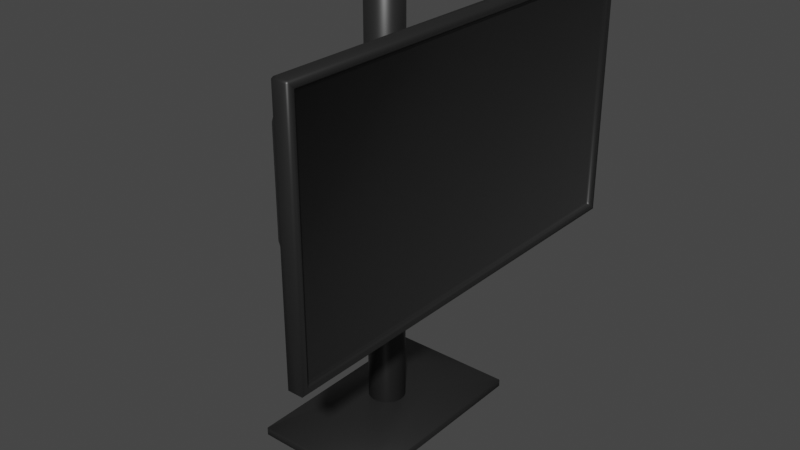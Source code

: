 # Source: monitor.blend  (saved by Blender 2.93.21; exported with 4.5.12 LTS)
import bpy
from mathutils import Matrix  # noqa: F401  (used for matrix-valued properties, if any)

bpy.ops.wm.read_factory_settings(use_empty=True)
scene = bpy.context.scene
scene.name = 'Scene'

# ---- collections
col_collection = bpy.data.collections.new('Collection'); scene.collection.children.link(col_collection)

# ---- materials (node trees are filled in below, after node groups)
mat_material = bpy.data.materials.new('Material')
mat_material.alpha_threshold = 0.0
mat_material.use_transparent_shadow = False
mat_material.diffuse_color = (0.01764, 0.01764, 0.01764, 1.0)
mat_material.line_color = (0.0, 0.0, 0.0, 1.0)

# ---- material node trees
mat_material.use_nodes = True; mat_material.node_tree.nodes.clear()
_N = mat_material.node_tree.nodes; _L = mat_material.node_tree.links
n0 = _N.new('ShaderNodeOutputMaterial'); n0.name = 'Material Output'; n0.location = (300, 300)
n1 = _N.new('ShaderNodeBsdfPrincipled'); n1.name = 'Principled BSDF'; n1.location = (10, 300)
n1.distribution = 'GGX'
n1.subsurface_method = 'BURLEY'
n1.inputs[0].default_value = (0.01764, 0.01764, 0.01764, 1.0)
n1.inputs[2].default_value = 0.4
n1.inputs[3].default_value = 1.45
n1.inputs[27].default_value = (0.0, 0.0, 0.0, 1.0)
n1.inputs[28].default_value = 1.0
_L.new(n1.outputs[0], n0.inputs[0])
n0.is_active_output = True

# ---- world
world_world = bpy.data.worlds.new('World'); scene.world = world_world
world_world.use_nodes = True; world_world.node_tree.nodes.clear()
_N = world_world.node_tree.nodes; _L = world_world.node_tree.links
n0 = _N.new('ShaderNodeOutputWorld'); n0.name = 'World Output'; n0.location = (300, 300)
n1 = _N.new('ShaderNodeBackground'); n1.name = 'Background'; n1.location = (10, 300)
n1.inputs[0].default_value = (0.05088, 0.05088, 0.05088, 1.0)
_L.new(n1.outputs[0], n0.inputs[0])
n0.is_active_output = True
world_world.color = (0.05088, 0.05088, 0.05088)
world_world.use_sun_shadow = False
world_world.sun_shadow_jitter_overblur = 0.0

# ---- meshes
me_cube = bpy.data.meshes.new('Cube')
me_cube.from_pydata([(0.01, 0.24, 0.14), (0.01, 0.24, -0.14), (0.01, -0.24, 0.14), (0.01, -0.24, -0.14), (-0.01, 0.25, 0.15), (-0.01, 0.25, -0.15), (-0.01, -0.25, 0.15), (-0.01, -0.25, -0.15), (-0.01, -0.25, 0.0), (-0.01, 0.25, 0.0), (-0.01, 0.0, 0.15), (-0.01, 0.0, 0.0), (-0.01, -0.25, 0.1134), (-0.01, 0.25, 0.1134), (-0.01, 0.0, 0.1134), (-0.02349, 0.2312, 0.1091), (-0.02349, 0.2312, 0.004253), (-0.03845, 0.0, 0.1091), (-0.03845, 0.0, 0.004253), (-0.02349, -0.2312, 0.004253), (-0.02349, -0.2312, 0.1091), (0.01, 0.25, 0.15), (0.01, 0.25, -0.15), (0.01, -0.25, 0.15), (0.01, -0.25, -0.15), (0.005, 0.24, 0.14), (0.005, 0.24, -0.14), (0.005, -0.24, 0.14), (0.005, -0.24, -0.14)], [], [(21, 4, 10, 6, 23), (24, 23, 6, 12, 8, 7), (5, 22, 24, 7), (3, 1, 26, 28), (5, 9, 13, 4, 21, 22), (14, 13, 15, 17), (7, 8, 11, 9, 5), (12, 6, 10, 14), (14, 10, 4, 13), (11, 8, 19, 18), (18, 17, 15, 16), (19, 20, 17, 18), (9, 11, 18, 16), (8, 12, 20, 19), (13, 9, 16, 15), (12, 14, 17, 20), (0, 1, 22, 21), (3, 2, 23, 24), (2, 0, 21, 23), (1, 3, 24, 22), (26, 25, 27, 28), (2, 3, 28, 27), (0, 2, 27, 25), (1, 0, 25, 26)])
me_cube.polygons.foreach_set('use_smooth', [True] * 24)
_uv = me_cube.uv_layers.new(name='UVMap')
_uv.uv.foreach_set('vector', [0.625, 0.5, 0.875, 0.5, 0.875, 0.625, 0.875, 0.75, 0.625, 0.75, 0.375, 0.75, 0.625, 0.75, 0.625, 1.0, 0.5625, 1.0, 0.5, 1.0, 0.375, 1.0, 0.125, 0.5, 0.375, 0.5, 0.375, 0.75, 0.125, 0.75, 0.3833, 0.745, 0.3833, 0.505, 0.3833, 0.505, 0.3833, 0.745, 0.375, 0.25, 0.5, 0.25, 0.5625, 0.25, 0.625, 0.25, 0.625, 0.5, 0.375, 0.5, 0.5625, 0.125, 0.5625, 0.25, 0.5625, 0.25, 0.5625, 0.125, 0.375, 0.0, 0.5, 0.0, 0.5, 0.125, 0.5, 0.25, 0.375, 0.25, 0.5625, 0.0, 0.625, 0.0, 0.625, 0.125, 0.5625, 0.125, 0.5625, 0.125, 0.625, 0.125, 0.625, 0.25, 0.5625, 0.25, 0.5, 0.125, 0.5, 0.0, 0.5, 0.0, 0.5, 0.125, 0.5, 0.125, 0.5625, 0.125, 0.5625, 0.25, 0.5, 0.25, 0.5, 0.0, 0.5625, 0.0, 0.5625, 0.125, 0.5, 0.125, 0.5, 0.25, 0.5, 0.125, 0.5, 0.125, 0.5, 0.25, 0.5, 1.0, 0.5625, 1.0, 0.5625, 1.0, 0.5, 1.0, 0.5625, 0.25, 0.5, 0.25, 0.5, 0.25, 0.5625, 0.25, 0.5625, 0.0, 0.5625, 0.125, 0.5625, 0.125, 0.5625, 0.0, 0.6167, 0.505, 0.3833, 0.505, 0.375, 0.5, 0.625, 0.5, 0.3833, 0.745, 0.6167, 0.745, 0.625, 0.75, 0.375, 0.75, 0.6167, 0.745, 0.6167, 0.505, 0.625, 0.5, 0.625, 0.75, 0.3833, 0.505, 0.3833, 0.745, 0.375, 0.75, 0.375, 0.5, 0.3833, 0.505, 0.6167, 0.505, 0.6167, 0.745, 0.3833, 0.745, 0.6167, 0.745, 0.3833, 0.745, 0.3833, 0.745, 0.6167, 0.745, 0.6167, 0.505, 0.6167, 0.745, 0.6167, 0.745, 0.6167, 0.505, 0.3833, 0.505, 0.6167, 0.505, 0.6167, 0.505, 0.3833, 0.505])
me_cube.materials.append(mat_material)
me_cube.use_remesh_preserve_volume = False
me_cube.use_remesh_preserve_attributes = False
me_cube.use_mirror_vertex_groups = False
me_cube.update()
me_cube_001 = bpy.data.meshes.new('Cube.001')
me_cube_001.from_pydata([(0.05866, -0.03863, 0.121), (0.05866, -0.03863, 0.1983), (0.05866, 0.03863, 0.121), (0.05866, 0.03863, 0.1983), (0.06866, -0.05, 0.1097), (0.06866, -0.05, 0.2097), (0.06866, 0.05, 0.1097), (0.06866, 0.05, 0.2097), (7.451e-09, 0.02163, -0.2475), (7.451e-09, 0.02163, 0.2525), (0.00422, 0.02122, -0.2475), (0.00422, 0.02122, 0.2525), (0.008279, 0.01999, -0.2475), (0.008279, 0.01999, 0.2525), (0.01202, 0.01799, -0.2475), (0.01202, 0.01799, 0.2525), (0.0153, 0.0153, -0.2475), (0.0153, 0.0153, 0.2525), (0.01799, 0.01202, -0.2475), (0.01799, 0.01202, 0.2525), (0.01999, 0.008279, -0.2475), (0.01999, 0.008279, 0.2525), (0.02122, 0.00422, -0.2475), (0.02122, 0.00422, 0.2525), (0.02163, 1.964e-09, -0.2475), (0.02163, 1.964e-09, 0.2525), (0.02122, -0.00422, -0.2475), (0.02122, -0.00422, 0.2525), (0.01999, -0.008279, -0.2475), (0.01999, -0.008279, 0.2525), (0.01799, -0.01202, -0.2475), (0.01799, -0.01202, 0.2525), (0.0153, -0.0153, -0.2475), (0.0153, -0.0153, 0.2525), (0.01202, -0.01799, -0.2475), (0.01202, -0.01799, 0.2525), (0.008279, -0.01999, -0.2475), (0.008279, -0.01999, 0.2525), (0.00422, -0.02122, -0.2475), (0.00422, -0.02122, 0.2525), (7.451e-09, -0.02163, -0.2475), (7.451e-09, -0.02163, 0.2525), (-0.00422, -0.02122, -0.2475), (-0.00422, -0.02122, 0.2525), (-0.008279, -0.01999, -0.2475), (-0.008279, -0.01999, 0.2525), (-0.01202, -0.01799, -0.2475), (-0.01202, -0.01799, 0.2525), (-0.0153, -0.0153, -0.2475), (-0.0153, -0.0153, 0.2525), (-0.01799, -0.01202, -0.2475), (-0.01799, -0.01202, 0.2525), (-0.01999, -0.008279, -0.2475), (-0.01999, -0.008279, 0.2525), (-0.02122, -0.00422, -0.2475), (-0.02122, -0.00422, 0.2525), (-0.02163, 3.168e-09, -0.2475), (-0.02163, 3.168e-09, 0.2525), (-0.02122, 0.00422, -0.2475), (-0.02122, 0.00422, 0.2525), (-0.01999, 0.008279, -0.2475), (-0.01999, 0.008279, 0.2525), (-0.01799, 0.01202, -0.2475), (-0.01799, 0.01202, 0.2525), (-0.0153, 0.0153, -0.2475), (-0.0153, 0.0153, 0.2525), (-0.01202, 0.01799, -0.2475), (-0.01202, 0.01799, 0.2525), (-0.008279, 0.01999, -0.2475), (-0.008279, 0.01999, 0.2525), (-0.00422, 0.02122, -0.2475), (-0.00422, 0.02122, 0.2525), (0.01341, -0.01, 0.1497), (0.01341, -0.01, 0.1697), (0.01341, 0.01, 0.1497), (0.01341, 0.01, 0.1697), (0.06341, -0.01, 0.1497), (0.06341, -0.01, 0.1697), (0.06341, 0.01, 0.1497), (0.06341, 0.01, 0.1697), (7.451e-09, 0.02524, 0.1467), (7.451e-09, 0.02524, 0.1751), (0.004924, 0.02475, 0.1467), (0.004924, 0.02475, 0.1751), (0.009658, 0.02332, 0.1467), (0.009658, 0.02332, 0.1751), (0.01402, 0.02099, 0.1467), (0.01402, 0.02099, 0.1751), (0.01785, 0.01785, 0.1467), (0.01785, 0.01785, 0.1751), (0.02099, 0.01402, 0.1467), (0.02099, 0.01402, 0.1751), (0.02332, 0.009658, 0.1467), (0.02332, 0.009658, 0.1751), (0.02475, 0.004924, 0.1467), (0.02475, 0.004924, 0.1751), (0.02524, 1.807e-09, 0.1467), (0.02524, 1.807e-09, 0.1751), (0.02475, -0.004924, 0.1467), (0.02475, -0.004924, 0.1751), (0.02332, -0.009658, 0.1467), (0.02332, -0.009658, 0.1751), (0.02099, -0.01402, 0.1467), (0.02099, -0.01402, 0.1751), (0.01785, -0.01785, 0.1467), (0.01785, -0.01785, 0.1751), (0.01402, -0.02099, 0.1467), (0.01402, -0.02099, 0.1751), (0.009658, -0.02332, 0.1467), (0.009658, -0.02332, 0.1751), (0.004924, -0.02475, 0.1467), (0.004924, -0.02475, 0.1751), (7.451e-09, -0.02524, 0.1467), (7.451e-09, -0.02524, 0.1751), (-0.004924, -0.02475, 0.1467), (-0.004924, -0.02475, 0.1751), (-0.009658, -0.02332, 0.1467), (-0.009658, -0.02332, 0.1751), (-0.01402, -0.02099, 0.1467), (-0.01402, -0.02099, 0.1751), (-0.01785, -0.01785, 0.1467), (-0.01785, -0.01785, 0.1751), (-0.02099, -0.01402, 0.1467), (-0.02099, -0.01402, 0.1751), (-0.02332, -0.009658, 0.1467), (-0.02332, -0.009658, 0.1751), (-0.02475, -0.004924, 0.1467), (-0.02475, -0.004924, 0.1751), (-0.02524, 3.211e-09, 0.1467), (-0.02524, 3.211e-09, 0.1751), (-0.02475, 0.004924, 0.1467), (-0.02475, 0.004924, 0.1751), (-0.02332, 0.009658, 0.1467), (-0.02332, 0.009658, 0.1751), (-0.02099, 0.01402, 0.1467), (-0.02099, 0.01402, 0.1751), (-0.01785, 0.01785, 0.1467), (-0.01785, 0.01785, 0.1751), (-0.01402, 0.02099, 0.1467), (-0.01402, 0.02099, 0.1751), (-0.009658, 0.02332, 0.1467), (-0.009658, 0.02332, 0.1751), (-0.004924, 0.02475, 0.1467), (-0.004924, 0.02475, 0.1751), (-0.03255, -0.03687, -0.2265), (0.03255, -0.03687, -0.2265), (-0.03255, 0.03687, -0.2265), (0.03255, 0.03687, -0.2265), (-0.075, -0.125, -0.2525), (0.075, -0.125, -0.2525), (-0.075, 0.125, -0.2525), (0.075, 0.125, -0.2525), (-0.075, 0.125, -0.2425), (-0.075, -0.125, -0.2425), (0.075, -0.125, -0.2425), (0.075, 0.125, -0.2425)], [], [(0, 1, 3, 2), (2, 3, 7, 6), (6, 7, 5, 4), (4, 5, 1, 0), (2, 6, 4, 0), (7, 3, 1, 5), (8, 9, 11, 10), (10, 11, 13, 12), (12, 13, 15, 14), (14, 15, 17, 16), (16, 17, 19, 18), (18, 19, 21, 20), (20, 21, 23, 22), (22, 23, 25, 24), (24, 25, 27, 26), (26, 27, 29, 28), (28, 29, 31, 30), (30, 31, 33, 32), (32, 33, 35, 34), (34, 35, 37, 36), (36, 37, 39, 38), (38, 39, 41, 40), (40, 41, 43, 42), (42, 43, 45, 44), (44, 45, 47, 46), (46, 47, 49, 48), (48, 49, 51, 50), (50, 51, 53, 52), (52, 53, 55, 54), (54, 55, 57, 56), (56, 57, 59, 58), (58, 59, 61, 60), (60, 61, 63, 62), (62, 63, 65, 64), (64, 65, 67, 66), (66, 67, 69, 68), (11, 9, 71, 69, 67, 65, 63, 61, 59, 57, 55, 53, 51, 49, 47, 45, 43, 41, 39, 37, 35, 33, 31, 29, 27, 25, 23, 21, 19, 17, 15, 13), (68, 69, 71, 70), (70, 71, 9, 8), (8, 10, 12, 14, 16, 18, 20, 22, 24, 26, 28, 30, 32, 34, 36, 38, 40, 42, 44, 46, 48, 50, 52, 54, 56, 58, 60, 62, 64, 66, 68, 70), (72, 73, 75, 74), (74, 75, 79, 78), (78, 79, 77, 76), (76, 77, 73, 72), (74, 78, 76, 72), (79, 75, 73, 77), (80, 81, 83, 82), (82, 83, 85, 84), (84, 85, 87, 86), (86, 87, 89, 88), (88, 89, 91, 90), (90, 91, 93, 92), (92, 93, 95, 94), (94, 95, 97, 96), (96, 97, 99, 98), (98, 99, 101, 100), (100, 101, 103, 102), (102, 103, 105, 104), (104, 105, 107, 106), (106, 107, 109, 108), (108, 109, 111, 110), (110, 111, 113, 112), (112, 113, 115, 114), (114, 115, 117, 116), (116, 117, 119, 118), (118, 119, 121, 120), (120, 121, 123, 122), (122, 123, 125, 124), (124, 125, 127, 126), (126, 127, 129, 128), (128, 129, 131, 130), (130, 131, 133, 132), (132, 133, 135, 134), (134, 135, 137, 136), (136, 137, 139, 138), (138, 139, 141, 140), (83, 81, 143, 141, 139, 137, 135, 133, 131, 129, 127, 125, 123, 121, 119, 117, 115, 113, 111, 109, 107, 105, 103, 101, 99, 97, 95, 93, 91, 89, 87, 85), (140, 141, 143, 142), (142, 143, 81, 80), (80, 82, 84, 86, 88, 90, 92, 94, 96, 98, 100, 102, 104, 106, 108, 110, 112, 114, 116, 118, 120, 122, 124, 126, 128, 130, 132, 134, 136, 138, 140, 142), (144, 145, 147, 146), (152, 155, 151, 150), (150, 151, 149, 148), (148, 149, 154, 153), (152, 150, 148, 153), (151, 155, 154, 149), (144, 146, 152, 153), (145, 144, 153, 154), (147, 145, 154, 155), (146, 147, 155, 152)])
me_cube_001.polygons.foreach_set('use_smooth', [True] * 90)
_uv = me_cube_001.uv_layers.new(name='UVMap')
_uv.uv.foreach_set('vector', [0.375, 0.0, 0.625, 0.0, 0.625, 0.25, 0.375, 0.25, 0.375, 0.25, 0.625, 0.25, 0.625, 0.5, 0.375, 0.5, 0.375, 0.5, 0.625, 0.5, 0.625, 0.75, 0.375, 0.75, 0.375, 0.75, 0.625, 0.75, 0.625, 1.0, 0.375, 1.0, 0.125, 0.5, 0.375, 0.5, 0.375, 0.75, 0.125, 0.75, 0.625, 0.5, 0.875, 0.5, 0.875, 0.75, 0.625, 0.75, 1.0, 0.5, 1.0, 1.0, 0.9688, 1.0, 0.9688, 0.5, 0.9688, 0.5, 0.9688, 1.0, 0.9375, 1.0, 0.9375, 0.5, 0.9375, 0.5, 0.9375, 1.0, 0.9062, 1.0, 0.9062, 0.5, 0.9062, 0.5, 0.9062, 1.0, 0.875, 1.0, 0.875, 0.5, 0.875, 0.5, 0.875, 1.0, 0.8438, 1.0, 0.8438, 0.5, 0.8438, 0.5, 0.8438, 1.0, 0.8125, 1.0, 0.8125, 0.5, 0.8125, 0.5, 0.8125, 1.0, 0.7812, 1.0, 0.7812, 0.5, 0.7812, 0.5, 0.7812, 1.0, 0.75, 1.0, 0.75, 0.5, 0.75, 0.5, 0.75, 1.0, 0.7188, 1.0, 0.7188, 0.5, 0.7188, 0.5, 0.7188, 1.0, 0.6875, 1.0, 0.6875, 0.5, 0.6875, 0.5, 0.6875, 1.0, 0.6562, 1.0, 0.6562, 0.5, 0.6562, 0.5, 0.6562, 1.0, 0.625, 1.0, 0.625, 0.5, 0.625, 0.5, 0.625, 1.0, 0.5938, 1.0, 0.5938, 0.5, 0.5938, 0.5, 0.5938, 1.0, 0.5625, 1.0, 0.5625, 0.5, 0.5625, 0.5, 0.5625, 1.0, 0.5312, 1.0, 0.5312, 0.5, 0.5312, 0.5, 0.5312, 1.0, 0.5, 1.0, 0.5, 0.5, 0.5, 0.5, 0.5, 1.0, 0.4688, 1.0, 0.4688, 0.5, 0.4688, 0.5, 0.4688, 1.0, 0.4375, 1.0, 0.4375, 0.5, 0.4375, 0.5, 0.4375, 1.0, 0.4062, 1.0, 0.4062, 0.5, 0.4062, 0.5, 0.4062, 1.0, 0.375, 1.0, 0.375, 0.5, 0.375, 0.5, 0.375, 1.0, 0.3438, 1.0, 0.3438, 0.5, 0.3438, 0.5, 0.3438, 1.0, 0.3125, 1.0, 0.3125, 0.5, 0.3125, 0.5, 0.3125, 1.0, 0.2812, 1.0, 0.2812, 0.5, 0.2812, 0.5, 0.2812, 1.0, 0.25, 1.0, 0.25, 0.5, 0.25, 0.5, 0.25, 1.0, 0.2188, 1.0, 0.2188, 0.5, 0.2188, 0.5, 0.2188, 1.0, 0.1875, 1.0, 0.1875, 0.5, 0.1875, 0.5, 0.1875, 1.0, 0.1562, 1.0, 0.1562, 0.5, 0.1562, 0.5, 0.1562, 1.0, 0.125, 1.0, 0.125, 0.5, 0.125, 0.5, 0.125, 1.0, 0.09375, 1.0, 0.09375, 0.5, 0.09375, 0.5, 0.09375, 1.0, 0.0625, 1.0, 0.0625, 0.5, 0.2968, 0.4854, 0.25, 0.49, 0.2032, 0.4854, 0.1582, 0.4717, 0.1167, 0.4496, 0.08029, 0.4197, 0.05045, 0.3833, 0.02827, 0.3418, 0.01461, 0.2968, 0.01, 0.25, 0.01461, 0.2032, 0.02827, 0.1582, 0.05045, 0.1167, 0.08029, 0.08029, 0.1167, 0.05045, 0.1582, 0.02827, 0.2032, 0.01461, 0.25, 0.01, 0.2968, 0.01461, 0.3418, 0.02827, 0.3833, 0.05045, 0.4197, 0.08029, 0.4496, 0.1167, 0.4717, 0.1582, 0.4854, 0.2032, 0.49, 0.25, 0.4854, 0.2968, 0.4717, 0.3418, 0.4496, 0.3833, 0.4197, 0.4197, 0.3833, 0.4496, 0.3418, 0.4717, 0.0625, 0.5, 0.0625, 1.0, 0.03125, 1.0, 0.03125, 0.5, 0.03125, 0.5, 0.03125, 1.0, 0.0, 1.0, 0.0, 0.5, 0.75, 0.49, 0.7968, 0.4854, 0.8418, 0.4717, 0.8833, 0.4496, 0.9197, 0.4197, 0.9496, 0.3833, 0.9717, 0.3418, 0.9854, 0.2968, 0.99, 0.25, 0.9854, 0.2032, 0.9717, 0.1582, 0.9496, 0.1167, 0.9197, 0.08029, 0.8833, 0.05045, 0.8418, 0.02827, 0.7968, 0.01461, 0.75, 0.01, 0.7032, 0.01461, 0.6582, 0.02827, 0.6167, 0.05045, 0.5803, 0.08029, 0.5504, 0.1167, 0.5283, 0.1582, 0.5146, 0.2032, 0.51, 0.25, 0.5146, 0.2968, 0.5283, 0.3418, 0.5504, 0.3833, 0.5803, 0.4197, 0.6167, 0.4496, 0.6582, 0.4717, 0.7032, 0.4854, 0.375, 0.0, 0.625, 0.0, 0.625, 0.25, 0.375, 0.25, 0.375, 0.25, 0.625, 0.25, 0.625, 0.5, 0.375, 0.5, 0.375, 0.5, 0.625, 0.5, 0.625, 0.75, 0.375, 0.75, 0.375, 0.75, 0.625, 0.75, 0.625, 1.0, 0.375, 1.0, 0.125, 0.5, 0.375, 0.5, 0.375, 0.75, 0.125, 0.75, 0.625, 0.5, 0.875, 0.5, 0.875, 0.75, 0.625, 0.75, 1.0, 0.5, 1.0, 1.0, 0.9688, 1.0, 0.9688, 0.5, 0.9688, 0.5, 0.9688, 1.0, 0.9375, 1.0, 0.9375, 0.5, 0.9375, 0.5, 0.9375, 1.0, 0.9062, 1.0, 0.9062, 0.5, 0.9062, 0.5, 0.9062, 1.0, 0.875, 1.0, 0.875, 0.5, 0.875, 0.5, 0.875, 1.0, 0.8438, 1.0, 0.8438, 0.5, 0.8438, 0.5, 0.8438, 1.0, 0.8125, 1.0, 0.8125, 0.5, 0.8125, 0.5, 0.8125, 1.0, 0.7812, 1.0, 0.7812, 0.5, 0.7812, 0.5, 0.7812, 1.0, 0.75, 1.0, 0.75, 0.5, 0.75, 0.5, 0.75, 1.0, 0.7188, 1.0, 0.7188, 0.5, 0.7188, 0.5, 0.7188, 1.0, 0.6875, 1.0, 0.6875, 0.5, 0.6875, 0.5, 0.6875, 1.0, 0.6562, 1.0, 0.6562, 0.5, 0.6562, 0.5, 0.6562, 1.0, 0.625, 1.0, 0.625, 0.5, 0.625, 0.5, 0.625, 1.0, 0.5938, 1.0, 0.5938, 0.5, 0.5938, 0.5, 0.5938, 1.0, 0.5625, 1.0, 0.5625, 0.5, 0.5625, 0.5, 0.5625, 1.0, 0.5312, 1.0, 0.5312, 0.5, 0.5312, 0.5, 0.5312, 1.0, 0.5, 1.0, 0.5, 0.5, 0.5, 0.5, 0.5, 1.0, 0.4688, 1.0, 0.4688, 0.5, 0.4688, 0.5, 0.4688, 1.0, 0.4375, 1.0, 0.4375, 0.5, 0.4375, 0.5, 0.4375, 1.0, 0.4062, 1.0, 0.4062, 0.5, 0.4062, 0.5, 0.4062, 1.0, 0.375, 1.0, 0.375, 0.5, 0.375, 0.5, 0.375, 1.0, 0.3438, 1.0, 0.3438, 0.5, 0.3438, 0.5, 0.3438, 1.0, 0.3125, 1.0, 0.3125, 0.5, 0.3125, 0.5, 0.3125, 1.0, 0.2812, 1.0, 0.2812, 0.5, 0.2812, 0.5, 0.2812, 1.0, 0.25, 1.0, 0.25, 0.5, 0.25, 0.5, 0.25, 1.0, 0.2188, 1.0, 0.2188, 0.5, 0.2188, 0.5, 0.2188, 1.0, 0.1875, 1.0, 0.1875, 0.5, 0.1875, 0.5, 0.1875, 1.0, 0.1562, 1.0, 0.1562, 0.5, 0.1562, 0.5, 0.1562, 1.0, 0.125, 1.0, 0.125, 0.5, 0.125, 0.5, 0.125, 1.0, 0.09375, 1.0, 0.09375, 0.5, 0.09375, 0.5, 0.09375, 1.0, 0.0625, 1.0, 0.0625, 0.5, 0.2968, 0.4854, 0.25, 0.49, 0.2032, 0.4854, 0.1582, 0.4717, 0.1167, 0.4496, 0.08029, 0.4197, 0.05045, 0.3833, 0.02827, 0.3418, 0.01461, 0.2968, 0.01, 0.25, 0.01461, 0.2032, 0.02827, 0.1582, 0.05045, 0.1167, 0.08029, 0.08029, 0.1167, 0.05045, 0.1582, 0.02827, 0.2032, 0.01461, 0.25, 0.01, 0.2968, 0.01461, 0.3418, 0.02827, 0.3833, 0.05045, 0.4197, 0.08029, 0.4496, 0.1167, 0.4717, 0.1582, 0.4854, 0.2032, 0.49, 0.25, 0.4854, 0.2968, 0.4717, 0.3418, 0.4496, 0.3833, 0.4197, 0.4197, 0.3833, 0.4496, 0.3418, 0.4717, 0.0625, 0.5, 0.0625, 1.0, 0.03125, 1.0, 0.03125, 0.5, 0.03125, 0.5, 0.03125, 1.0, 0.0, 1.0, 0.0, 0.5, 0.75, 0.49, 0.7968, 0.4854, 0.8418, 0.4717, 0.8833, 0.4496, 0.9197, 0.4197, 0.9496, 0.3833, 0.9717, 0.3418, 0.9854, 0.2968, 0.99, 0.25, 0.9854, 0.2032, 0.9717, 0.1582, 0.9496, 0.1167, 0.9197, 0.08029, 0.8833, 0.05045, 0.8418, 0.02827, 0.7968, 0.01461, 0.75, 0.01, 0.7032, 0.01461, 0.6582, 0.02827, 0.6167, 0.05045, 0.5803, 0.08029, 0.5504, 0.1167, 0.5283, 0.1582, 0.5146, 0.2032, 0.51, 0.25, 0.5146, 0.2968, 0.5283, 0.3418, 0.5504, 0.3833, 0.5803, 0.4197, 0.6167, 0.4496, 0.6582, 0.4717, 0.7032, 0.4854, 0.4457, 0.04245, 0.5543, 0.04245, 0.5543, 0.2076, 0.4457, 0.2076, 0.375, 0.25, 0.625, 0.25, 0.625, 0.5, 0.375, 0.5, 0.375, 0.5, 0.625, 0.5, 0.625, 0.75, 0.375, 0.75, 0.375, 0.75, 0.625, 0.75, 0.625, 1.0, 0.375, 1.0, 0.125, 0.5, 0.375, 0.5, 0.375, 0.75, 0.125, 0.75, 0.625, 0.5, 0.875, 0.5, 0.875, 0.75, 0.625, 0.75, 0.4457, 0.04245, 0.4457, 0.2076, 0.375, 0.25, 0.375, 0.0, 0.5543, 0.04245, 0.4457, 0.04245, 0.375, 0.0, 0.625, 0.0, 0.5543, 0.2076, 0.5543, 0.04245, 0.625, 0.0, 0.625, 0.25, 0.4457, 0.2076, 0.5543, 0.2076, 0.625, 0.25, 0.375, 0.25])
me_cube_001.materials.append(mat_material)
me_cube_001.use_remesh_fix_poles = True
me_cube_001.use_remesh_preserve_attributes = False
me_cube_001.update()

# ---- objects
ob_monitor = bpy.data.objects.new('Monitor', me_cube)
ob_cube = bpy.data.objects.new('Cube', me_cube_001)

# ---- transforms, parenting, visibility, modifiers, constraints
ob_monitor.location = (0.004479, 0.0, 0.357)
ob_monitor.lock_rotations_4d = False
ob_monitor.empty_display_type = 'ARROWS'
ob_monitor.lineart.crease_threshold = 0.0
_m = ob_monitor.modifiers.new('Bevel', 'BEVEL')
_m.width = 0.011
_m.width_pct = 0.011
ob_cube.location = (-0.1, -2.846e-09, 0.2525)
_m = ob_cube.modifiers.new('Bevel', 'BEVEL')
_m.width = 0.001
_m.width_pct = 0.001

# ---- collection membership
col_collection.objects.link(ob_monitor)
col_collection.objects.link(ob_cube)

# ---- scene / render settings (as saved in the file)
scene.frame_start = 1; scene.frame_end = 250; scene.frame_set(1)
scene.render.engine = 'BLENDER_EEVEE_NEXT'
scene.cycles.use_denoising = False
scene.cycles.samples = 128
scene.cycles.sampling_pattern = 'TABULATED_SOBOL'
scene.cycles.use_adaptive_sampling = False
scene.cycles.use_light_tree = False
scene.view_settings.view_transform = 'Filmic'
bpy.context.view_layer.update()

# ---- added for rendering (the .blend has no active camera and no usable light): camera, sun
cam_auto = bpy.data.cameras.new('AutoCamera')
cam_auto.lens = 50.0
cam_auto.sensor_width = 36.0
cam_auto.clip_end = 1000.0
ob_auto_camera = bpy.data.objects.new('AutoCamera', cam_auto)
scene.collection.objects.link(ob_auto_camera)
ob_auto_camera.location = (0.601522, -0.818139, 0.798906)
ob_auto_camera.rotation_euler = (1.09748, -7.21219e-08, 0.694738)
scene.camera = ob_auto_camera
light_auto_sun = bpy.data.lights.new('AutoSun', 'SUN')
light_auto_sun.energy = 3.0
light_auto_sun.angle = 0.0523599
ob_auto_sun = bpy.data.objects.new('AutoSun', light_auto_sun)
scene.collection.objects.link(ob_auto_sun)
ob_auto_sun.rotation_euler = (0.872665, 0.174533, 0.523599)
bpy.context.view_layer.update()
